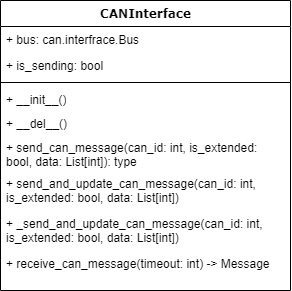

The diagram above was exported from draw.io. Its source (the exported page's mxGraphModel, read from the mxfile embedded in the PNG):
<mxGraphModel dx="757" dy="571" grid="1" gridSize="10" guides="1" tooltips="1" connect="1" arrows="1" fold="1" page="1" pageScale="1" pageWidth="1100" pageHeight="850" background="none" math="0" shadow="0">
  <root>
    <mxCell id="0" />
    <mxCell id="1" parent="0" />
    <mxCell id="2" value="CANInterface" style="swimlane;html=1;fontStyle=1;align=center;verticalAlign=top;childLayout=stackLayout;horizontal=1;startSize=26;horizontalStack=0;resizeParent=1;resizeLast=0;collapsible=1;marginBottom=0;swimlaneFillColor=#ffffff;rounded=0;shadow=0;comic=0;labelBackgroundColor=none;strokeWidth=1;fillColor=none;fontFamily=Verdana;fontSize=12" vertex="1" parent="1">
      <mxGeometry x="620" y="920" width="290" height="290" as="geometry" />
    </mxCell>
    <mxCell id="3" value="+ bus: can.interfrace.Bus" style="text;html=1;strokeColor=none;fillColor=none;align=left;verticalAlign=top;spacingLeft=4;spacingRight=4;whiteSpace=wrap;overflow=hidden;rotatable=0;points=[[0,0.5],[1,0.5]];portConstraint=eastwest;" vertex="1" parent="2">
      <mxGeometry y="26" width="290" height="26" as="geometry" />
    </mxCell>
    <mxCell id="4" value="+ is_sending: bool" style="text;html=1;strokeColor=none;fillColor=none;align=left;verticalAlign=top;spacingLeft=4;spacingRight=4;whiteSpace=wrap;overflow=hidden;rotatable=0;points=[[0,0.5],[1,0.5]];portConstraint=eastwest;" vertex="1" parent="2">
      <mxGeometry y="52" width="290" height="26" as="geometry" />
    </mxCell>
    <mxCell id="5" value="" style="line;html=1;strokeWidth=1;fillColor=none;align=left;verticalAlign=middle;spacingTop=-1;spacingLeft=3;spacingRight=3;rotatable=0;labelPosition=right;points=[];portConstraint=eastwest;" vertex="1" parent="2">
      <mxGeometry y="78" width="290" height="8" as="geometry" />
    </mxCell>
    <mxCell id="6" value="+&amp;nbsp;&lt;span class=&quot;hljs-title function_ invoke__&quot;&gt;__init__&lt;/span&gt;()" style="text;html=1;strokeColor=none;fillColor=none;align=left;verticalAlign=top;spacingLeft=4;spacingRight=4;whiteSpace=wrap;overflow=hidden;rotatable=0;points=[[0,0.5],[1,0.5]];portConstraint=eastwest;" vertex="1" parent="2">
      <mxGeometry y="86" width="290" height="24" as="geometry" />
    </mxCell>
    <mxCell id="7" value="+&amp;nbsp;&lt;span class=&quot;hljs-title function_ invoke__&quot;&gt;__del__&lt;/span&gt;()" style="text;html=1;strokeColor=none;fillColor=none;align=left;verticalAlign=top;spacingLeft=4;spacingRight=4;whiteSpace=wrap;overflow=hidden;rotatable=0;points=[[0,0.5],[1,0.5]];portConstraint=eastwest;" vertex="1" parent="2">
      <mxGeometry y="110" width="290" height="24" as="geometry" />
    </mxCell>
    <mxCell id="8" value="+ send_can_message(&lt;span class=&quot;hljs-attr&quot;&gt;can_id&lt;/span&gt;: &lt;span class=&quot;hljs-keyword&quot;&gt;int&lt;/span&gt;, &lt;span class=&quot;hljs-attr&quot;&gt;is_extended&lt;/span&gt;: &lt;span class=&quot;hljs-keyword&quot;&gt;bool&lt;/span&gt;, &lt;span class=&quot;hljs-attr&quot;&gt;data&lt;/span&gt;: List[&lt;span class=&quot;hljs-keyword&quot;&gt;int&lt;/span&gt;]): type" style="text;html=1;strokeColor=none;fillColor=none;align=left;verticalAlign=top;spacingLeft=4;spacingRight=4;whiteSpace=wrap;overflow=hidden;rotatable=0;points=[[0,0.5],[1,0.5]];portConstraint=eastwest;" vertex="1" parent="2">
      <mxGeometry y="134" width="290" height="36" as="geometry" />
    </mxCell>
    <mxCell id="9" value="+ &lt;span class=&quot;hljs-title function_ invoke__&quot;&gt;send_and_update_can_message&lt;/span&gt;(&lt;span class=&quot;hljs-attr&quot;&gt;can_id&lt;/span&gt;: &lt;span class=&quot;hljs-keyword&quot;&gt;int&lt;/span&gt;, &lt;span class=&quot;hljs-attr&quot;&gt;is_extended&lt;/span&gt;: &lt;span class=&quot;hljs-keyword&quot;&gt;bool&lt;/span&gt;, &lt;span class=&quot;hljs-attr&quot;&gt;data&lt;/span&gt;: List[&lt;span class=&quot;hljs-keyword&quot;&gt;int&lt;/span&gt;])" style="text;html=1;strokeColor=none;fillColor=none;align=left;verticalAlign=top;spacingLeft=4;spacingRight=4;whiteSpace=wrap;overflow=hidden;rotatable=0;points=[[0,0.5],[1,0.5]];portConstraint=eastwest;" vertex="1" parent="2">
      <mxGeometry y="170" width="290" height="40" as="geometry" />
    </mxCell>
    <mxCell id="10" value="+ &lt;span class=&quot;hljs-title function_ invoke__&quot;&gt;_send_and_update_can_message&lt;/span&gt;(&lt;span class=&quot;hljs-attr&quot;&gt;can_id&lt;/span&gt;: &lt;span class=&quot;hljs-keyword&quot;&gt;int&lt;/span&gt;, &lt;span class=&quot;hljs-attr&quot;&gt;is_extended&lt;/span&gt;: &lt;span class=&quot;hljs-keyword&quot;&gt;bool&lt;/span&gt;, &lt;span class=&quot;hljs-attr&quot;&gt;data&lt;/span&gt;: List[&lt;span class=&quot;hljs-keyword&quot;&gt;int&lt;/span&gt;])" style="text;html=1;strokeColor=none;fillColor=none;align=left;verticalAlign=top;spacingLeft=4;spacingRight=4;whiteSpace=wrap;overflow=hidden;rotatable=0;points=[[0,0.5],[1,0.5]];portConstraint=eastwest;" vertex="1" parent="2">
      <mxGeometry y="210" width="290" height="40" as="geometry" />
    </mxCell>
    <mxCell id="11" value="+ &lt;span class=&quot;hljs-title function_ invoke__&quot;&gt;receive_can_message&lt;/span&gt;(&lt;span class=&quot;hljs-attr&quot;&gt;timeout&lt;/span&gt;: &lt;span class=&quot;hljs-keyword&quot;&gt;int&lt;/span&gt;) -&amp;gt; Message" style="text;html=1;strokeColor=none;fillColor=none;align=left;verticalAlign=top;spacingLeft=4;spacingRight=4;whiteSpace=wrap;overflow=hidden;rotatable=0;points=[[0,0.5],[1,0.5]];portConstraint=eastwest;" vertex="1" parent="2">
      <mxGeometry y="250" width="290" height="30" as="geometry" />
    </mxCell>
  </root>
</mxGraphModel>